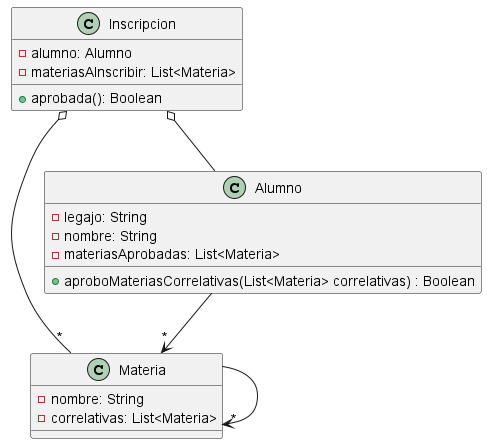

The diagram above was rendered by PlantUML. Its source (embedded in the PNG):
@startuml
class Inscripcion {
  -alumno: Alumno
  -materiasAInscribir: List<Materia>
  +aprobada(): Boolean
}

class Materia{
  -nombre: String
  -correlativas: List<Materia>
}

class Alumno{
  -legajo: String
  -nombre: String
  -materiasAprobadas: List<Materia>


  +aproboMateriasCorrelativas(List<Materia> correlativas) : Boolean
}



Inscripcion  o-- "*" Materia
Inscripcion  o--Alumno
Alumno -->"*"  Materia
Materia -->"*" Materia




@enduml